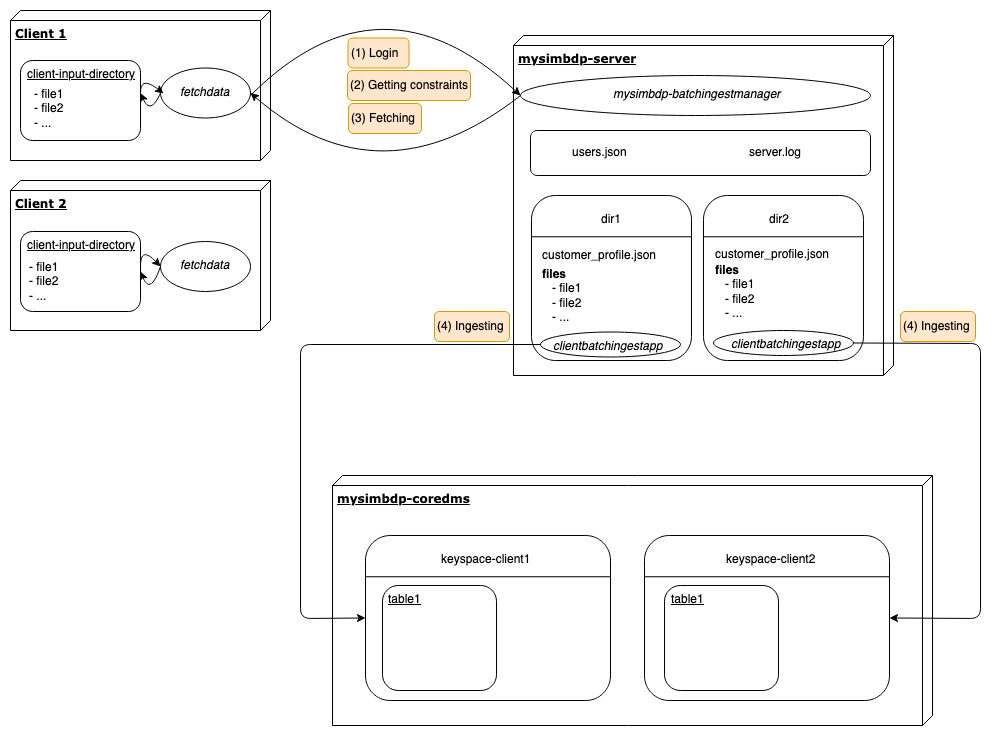

The diagram above was exported from draw.io. Its source (the exported page's mxGraphModel, read from the mxfile embedded in the PNG):
<mxGraphModel dx="1172" dy="765" grid="1" gridSize="10" guides="1" tooltips="1" connect="1" arrows="1" fold="1" page="1" pageScale="1" pageWidth="1100" pageHeight="850" background="#ffffff" math="0" shadow="0">
  <root>
    <mxCell id="0" />
    <mxCell id="1" parent="0" />
    <mxCell id="39150e848f15840c-1" value="&lt;b&gt;mysimbdp-coredms&lt;/b&gt;" style="verticalAlign=top;align=left;spacingTop=8;spacingLeft=2;spacingRight=12;shape=cube;size=10;direction=south;fontStyle=4;html=1;rounded=0;shadow=0;comic=0;labelBackgroundColor=none;strokeColor=#000000;strokeWidth=1;fillColor=#ffffff;fontFamily=Verdana;fontSize=12;fontColor=#000000;" parent="1" vertex="1">
      <mxGeometry x="412" y="540" width="600" height="250" as="geometry" />
    </mxCell>
    <mxCell id="39150e848f15840c-2" value="&lt;b&gt;mysimbdp-server&lt;/b&gt;" style="verticalAlign=top;align=left;spacingTop=8;spacingLeft=2;spacingRight=12;shape=cube;size=10;direction=south;fontStyle=4;html=1;rounded=0;shadow=0;comic=0;labelBackgroundColor=none;strokeColor=#000000;strokeWidth=1;fillColor=#ffffff;fontFamily=Verdana;fontSize=12;fontColor=#000000;" parent="1" vertex="1">
      <mxGeometry x="593" y="100" width="380" height="340" as="geometry" />
    </mxCell>
    <mxCell id="39150e848f15840c-3" value="&lt;b&gt;Client 1&lt;/b&gt;" style="verticalAlign=top;align=left;spacingTop=8;spacingLeft=2;spacingRight=12;shape=cube;size=10;direction=south;fontStyle=4;html=1;rounded=0;shadow=0;comic=0;labelBackgroundColor=none;strokeColor=#000000;strokeWidth=1;fillColor=#ffffff;fontFamily=Verdana;fontSize=12;fontColor=#000000;" parent="1" vertex="1">
      <mxGeometry x="90" y="75" width="260" height="150" as="geometry" />
    </mxCell>
    <mxCell id="HZItE-b2-PlC-E1AusAu-1" value="" style="rounded=1;whiteSpace=wrap;html=1;" vertex="1" parent="1">
      <mxGeometry x="100" y="125" width="120" height="80" as="geometry" />
    </mxCell>
    <mxCell id="HZItE-b2-PlC-E1AusAu-2" value="&lt;u&gt;client-input-directory&lt;/u&gt;" style="text;html=1;" vertex="1" parent="1">
      <mxGeometry x="105" y="125" width="110" height="30" as="geometry" />
    </mxCell>
    <mxCell id="HZItE-b2-PlC-E1AusAu-3" value="" style="ellipse;whiteSpace=wrap;html=1;" vertex="1" parent="1">
      <mxGeometry x="240" y="132.5" width="90" height="50" as="geometry" />
    </mxCell>
    <mxCell id="HZItE-b2-PlC-E1AusAu-4" value="&lt;i&gt;fetchdata&lt;/i&gt;" style="text;html=1;" vertex="1" parent="1">
      <mxGeometry x="257.5" y="142.5" width="55" height="30" as="geometry" />
    </mxCell>
    <mxCell id="HZItE-b2-PlC-E1AusAu-6" value="&lt;b&gt;Client 2&lt;br&gt;&lt;/b&gt;" style="verticalAlign=top;align=left;spacingTop=8;spacingLeft=2;spacingRight=12;shape=cube;size=10;direction=south;fontStyle=4;html=1;rounded=0;shadow=0;comic=0;labelBackgroundColor=none;strokeColor=#000000;strokeWidth=1;fillColor=#ffffff;fontFamily=Verdana;fontSize=12;fontColor=#000000;" vertex="1" parent="1">
      <mxGeometry x="90" y="245" width="260" height="150" as="geometry" />
    </mxCell>
    <mxCell id="HZItE-b2-PlC-E1AusAu-7" value="" style="rounded=1;whiteSpace=wrap;html=1;" vertex="1" parent="1">
      <mxGeometry x="100" y="296" width="120" height="80" as="geometry" />
    </mxCell>
    <mxCell id="HZItE-b2-PlC-E1AusAu-8" value="&lt;u&gt;client-input-directory&lt;/u&gt;" style="text;html=1;" vertex="1" parent="1">
      <mxGeometry x="105" y="296" width="110" height="30" as="geometry" />
    </mxCell>
    <mxCell id="HZItE-b2-PlC-E1AusAu-9" value="" style="ellipse;whiteSpace=wrap;html=1;" vertex="1" parent="1">
      <mxGeometry x="240" y="306" width="90" height="50" as="geometry" />
    </mxCell>
    <mxCell id="HZItE-b2-PlC-E1AusAu-10" value="&lt;i&gt;fetchdata&lt;/i&gt;" style="text;html=1;" vertex="1" parent="1">
      <mxGeometry x="257.5" y="316" width="55" height="30" as="geometry" />
    </mxCell>
    <mxCell id="HZItE-b2-PlC-E1AusAu-11" value="" style="rounded=1;whiteSpace=wrap;html=1;" vertex="1" parent="1">
      <mxGeometry x="611" y="260" width="160" height="165" as="geometry" />
    </mxCell>
    <mxCell id="HZItE-b2-PlC-E1AusAu-14" value="" style="rounded=1;whiteSpace=wrap;html=1;" vertex="1" parent="1">
      <mxGeometry x="783" y="260" width="160" height="165" as="geometry" />
    </mxCell>
    <mxCell id="HZItE-b2-PlC-E1AusAu-16" value="" style="endArrow=none;html=1;entryX=1;entryY=0.25;entryDx=0;entryDy=0;exitX=0;exitY=0.25;exitDx=0;exitDy=0;" edge="1" parent="1" source="HZItE-b2-PlC-E1AusAu-11" target="HZItE-b2-PlC-E1AusAu-11">
      <mxGeometry width="50" height="50" relative="1" as="geometry">
        <mxPoint x="610" y="240" as="sourcePoint" />
        <mxPoint x="660" y="190" as="targetPoint" />
      </mxGeometry>
    </mxCell>
    <mxCell id="HZItE-b2-PlC-E1AusAu-17" value="" style="endArrow=none;html=1;entryX=1;entryY=0.25;entryDx=0;entryDy=0;exitX=0;exitY=0.25;exitDx=0;exitDy=0;" edge="1" parent="1" source="HZItE-b2-PlC-E1AusAu-14" target="HZItE-b2-PlC-E1AusAu-14">
      <mxGeometry width="50" height="50" relative="1" as="geometry">
        <mxPoint x="782.5" y="200" as="sourcePoint" />
        <mxPoint x="942.5" y="200" as="targetPoint" />
      </mxGeometry>
    </mxCell>
    <mxCell id="HZItE-b2-PlC-E1AusAu-18" value="" style="ellipse;whiteSpace=wrap;html=1;" vertex="1" parent="1">
      <mxGeometry x="600" y="140" width="350" height="40" as="geometry" />
    </mxCell>
    <mxCell id="HZItE-b2-PlC-E1AusAu-19" value="&lt;i&gt;mysimbdp-batchingestmanager&lt;/i&gt;" style="text;html=1;" vertex="1" parent="1">
      <mxGeometry x="691" y="145" width="168" height="30" as="geometry" />
    </mxCell>
    <mxCell id="HZItE-b2-PlC-E1AusAu-20" value="" style="rounded=1;whiteSpace=wrap;html=1;" vertex="1" parent="1">
      <mxGeometry x="610" y="195" width="340" height="45" as="geometry" />
    </mxCell>
    <mxCell id="HZItE-b2-PlC-E1AusAu-21" value="users.json" style="text;html=1;" vertex="1" parent="1">
      <mxGeometry x="650" y="202.5" width="70" height="30" as="geometry" />
    </mxCell>
    <mxCell id="HZItE-b2-PlC-E1AusAu-22" value="server.log" style="text;html=1;" vertex="1" parent="1">
      <mxGeometry x="826.5" y="202.5" width="70" height="30" as="geometry" />
    </mxCell>
    <mxCell id="HZItE-b2-PlC-E1AusAu-23" value="customer_profile.json" style="text;html=1;" vertex="1" parent="1">
      <mxGeometry x="620" y="306" width="119" height="30" as="geometry" />
    </mxCell>
    <mxCell id="HZItE-b2-PlC-E1AusAu-25" value="customer_profile.json" style="text;html=1;" vertex="1" parent="1">
      <mxGeometry x="793" y="305" width="119" height="30" as="geometry" />
    </mxCell>
    <mxCell id="HZItE-b2-PlC-E1AusAu-26" value="" style="ellipse;whiteSpace=wrap;html=1;" vertex="1" parent="1">
      <mxGeometry x="620" y="396.5" width="140" height="25" as="geometry" />
    </mxCell>
    <mxCell id="HZItE-b2-PlC-E1AusAu-27" value="&lt;i&gt;clientbatchingestapp&lt;/i&gt;" style="text;html=1;" vertex="1" parent="1">
      <mxGeometry x="631" y="396.5" width="108" height="30" as="geometry" />
    </mxCell>
    <mxCell id="HZItE-b2-PlC-E1AusAu-29" value="" style="ellipse;whiteSpace=wrap;html=1;" vertex="1" parent="1">
      <mxGeometry x="793" y="395" width="140" height="25" as="geometry" />
    </mxCell>
    <mxCell id="HZItE-b2-PlC-E1AusAu-30" value="&lt;i&gt;clientbatchingestapp&lt;/i&gt;" style="text;html=1;" vertex="1" parent="1">
      <mxGeometry x="809" y="395" width="108" height="30" as="geometry" />
    </mxCell>
    <mxCell id="HZItE-b2-PlC-E1AusAu-31" value="&lt;div&gt;&lt;b&gt;files&lt;/b&gt;&lt;/div&gt;&lt;div&gt;&amp;nbsp;&amp;nbsp; - file1&lt;/div&gt;&lt;div&gt;&amp;nbsp;&amp;nbsp; - file2&lt;/div&gt;&lt;div&gt;&amp;nbsp;&amp;nbsp; - ...&lt;br&gt;&lt;/div&gt;" style="text;html=1;" vertex="1" parent="1">
      <mxGeometry x="620" y="325" width="108" height="70" as="geometry" />
    </mxCell>
    <mxCell id="HZItE-b2-PlC-E1AusAu-32" value="&lt;div&gt;&lt;b&gt;files&lt;/b&gt;&lt;/div&gt;&lt;div&gt;&amp;nbsp;&amp;nbsp; - file1&lt;/div&gt;&lt;div&gt;&amp;nbsp;&amp;nbsp; - file2&lt;/div&gt;&lt;div&gt;&amp;nbsp;&amp;nbsp; - ...&lt;br&gt;&lt;/div&gt;" style="text;html=1;" vertex="1" parent="1">
      <mxGeometry x="792.5" y="321" width="108" height="70" as="geometry" />
    </mxCell>
    <mxCell id="HZItE-b2-PlC-E1AusAu-33" value="&lt;div&gt;- file1&lt;/div&gt;&lt;div&gt;- file2&lt;/div&gt;&lt;div&gt;- ...&lt;br&gt;&lt;/div&gt;" style="text;html=1;" vertex="1" parent="1">
      <mxGeometry x="112" y="145" width="108" height="50" as="geometry" />
    </mxCell>
    <mxCell id="HZItE-b2-PlC-E1AusAu-34" value="&lt;div&gt;- file1&lt;/div&gt;&lt;div&gt;- file2&lt;/div&gt;&lt;div&gt;- ...&lt;br&gt;&lt;/div&gt;" style="text;html=1;" vertex="1" parent="1">
      <mxGeometry x="107" y="317.5" width="108" height="50" as="geometry" />
    </mxCell>
    <mxCell id="HZItE-b2-PlC-E1AusAu-35" value="dir1" style="text;html=1;" vertex="1" parent="1">
      <mxGeometry x="679" y="270" width="22" height="30" as="geometry" />
    </mxCell>
    <mxCell id="HZItE-b2-PlC-E1AusAu-36" value="dir2" style="text;html=1;" vertex="1" parent="1">
      <mxGeometry x="846.5" y="270" width="30" height="30" as="geometry" />
    </mxCell>
    <mxCell id="HZItE-b2-PlC-E1AusAu-37" value="" style="rounded=1;whiteSpace=wrap;html=1;" vertex="1" parent="1">
      <mxGeometry x="445" y="600" width="245" height="165" as="geometry" />
    </mxCell>
    <mxCell id="HZItE-b2-PlC-E1AusAu-38" value="" style="rounded=1;whiteSpace=wrap;html=1;" vertex="1" parent="1">
      <mxGeometry x="724" y="600" width="245" height="165" as="geometry" />
    </mxCell>
    <mxCell id="HZItE-b2-PlC-E1AusAu-39" value="" style="endArrow=none;html=1;entryX=1;entryY=0.25;entryDx=0;entryDy=0;exitX=0;exitY=0.25;exitDx=0;exitDy=0;" edge="1" parent="1" source="HZItE-b2-PlC-E1AusAu-37" target="HZItE-b2-PlC-E1AusAu-37">
      <mxGeometry width="50" height="50" relative="1" as="geometry">
        <mxPoint x="466" y="640" as="sourcePoint" />
        <mxPoint x="636" y="640.25" as="targetPoint" />
      </mxGeometry>
    </mxCell>
    <mxCell id="HZItE-b2-PlC-E1AusAu-40" value="" style="endArrow=none;html=1;exitX=0;exitY=0.25;exitDx=0;exitDy=0;entryX=1;entryY=0.25;entryDx=0;entryDy=0;" edge="1" parent="1" source="HZItE-b2-PlC-E1AusAu-38" target="HZItE-b2-PlC-E1AusAu-38">
      <mxGeometry width="50" height="50" relative="1" as="geometry">
        <mxPoint x="725" y="640.25" as="sourcePoint" />
        <mxPoint x="970" y="640" as="targetPoint" />
      </mxGeometry>
    </mxCell>
    <mxCell id="HZItE-b2-PlC-E1AusAu-41" value="keyspace-client1" style="text;html=1;" vertex="1" parent="1">
      <mxGeometry x="519" y="610" width="97" height="30" as="geometry" />
    </mxCell>
    <mxCell id="HZItE-b2-PlC-E1AusAu-42" value="keyspace-client2" style="text;html=1;" vertex="1" parent="1">
      <mxGeometry x="803.5" y="610" width="97" height="30" as="geometry" />
    </mxCell>
    <mxCell id="HZItE-b2-PlC-E1AusAu-43" value="" style="rounded=1;whiteSpace=wrap;html=1;" vertex="1" parent="1">
      <mxGeometry x="462" y="650" width="114" height="105" as="geometry" />
    </mxCell>
    <mxCell id="HZItE-b2-PlC-E1AusAu-45" value="" style="rounded=1;whiteSpace=wrap;html=1;" vertex="1" parent="1">
      <mxGeometry x="744" y="650" width="114" height="105" as="geometry" />
    </mxCell>
    <mxCell id="HZItE-b2-PlC-E1AusAu-46" value="&lt;u&gt;table1&lt;/u&gt;" style="text;html=1;" vertex="1" parent="1">
      <mxGeometry x="466" y="650" width="110" height="30" as="geometry" />
    </mxCell>
    <mxCell id="HZItE-b2-PlC-E1AusAu-47" value="&lt;u&gt;table1&lt;/u&gt;" style="text;html=1;" vertex="1" parent="1">
      <mxGeometry x="748.5" y="650" width="110" height="30" as="geometry" />
    </mxCell>
    <mxCell id="HZItE-b2-PlC-E1AusAu-48" value="" style="endArrow=classic;html=1;entryX=0;entryY=0.5;entryDx=0;entryDy=0;curved=1;" edge="1" parent="1" target="HZItE-b2-PlC-E1AusAu-18">
      <mxGeometry width="50" height="50" relative="1" as="geometry">
        <mxPoint x="330" y="160" as="sourcePoint" />
        <mxPoint x="380" y="140" as="targetPoint" />
        <Array as="points">
          <mxPoint x="460" y="30" />
        </Array>
      </mxGeometry>
    </mxCell>
    <mxCell id="HZItE-b2-PlC-E1AusAu-49" value="" style="endArrow=classic;html=1;exitX=0;exitY=0.5;exitDx=0;exitDy=0;entryX=1;entryY=0.5;entryDx=0;entryDy=0;curved=1;" edge="1" parent="1" source="HZItE-b2-PlC-E1AusAu-18" target="HZItE-b2-PlC-E1AusAu-3">
      <mxGeometry width="50" height="50" relative="1" as="geometry">
        <mxPoint x="462" y="280" as="sourcePoint" />
        <mxPoint x="512" y="230" as="targetPoint" />
        <Array as="points">
          <mxPoint x="460" y="270" />
        </Array>
      </mxGeometry>
    </mxCell>
    <mxCell id="HZItE-b2-PlC-E1AusAu-51" value="(1) Login " style="text;html=1;fillColor=#ffe6cc;strokeColor=#d79b00;rounded=1;" vertex="1" parent="1">
      <mxGeometry x="427.5" y="102.5" width="61" height="30" as="geometry" />
    </mxCell>
    <mxCell id="HZItE-b2-PlC-E1AusAu-55" value="(2) Getting constraints" style="text;html=1;fillColor=#ffe6cc;strokeColor=#d79b00;rounded=1;" vertex="1" parent="1">
      <mxGeometry x="427" y="135" width="123" height="30" as="geometry" />
    </mxCell>
    <mxCell id="HZItE-b2-PlC-E1AusAu-56" value="" style="endArrow=classic;html=1;exitX=1;exitY=0.25;exitDx=0;exitDy=0;curved=1;" edge="1" parent="1" source="HZItE-b2-PlC-E1AusAu-33">
      <mxGeometry width="50" height="50" relative="1" as="geometry">
        <mxPoint x="150" y="565" as="sourcePoint" />
        <mxPoint x="243" y="158" as="targetPoint" />
        <Array as="points">
          <mxPoint x="220" y="140" />
        </Array>
      </mxGeometry>
    </mxCell>
    <mxCell id="HZItE-b2-PlC-E1AusAu-57" value="" style="endArrow=classic;html=1;exitX=0;exitY=0.5;exitDx=0;exitDy=0;entryX=1;entryY=0.25;entryDx=0;entryDy=0;curved=1;" edge="1" parent="1" source="HZItE-b2-PlC-E1AusAu-3" target="HZItE-b2-PlC-E1AusAu-33">
      <mxGeometry width="50" height="50" relative="1" as="geometry">
        <mxPoint x="240" y="590" as="sourcePoint" />
        <mxPoint x="290" y="540" as="targetPoint" />
        <Array as="points">
          <mxPoint x="230" y="180" />
        </Array>
      </mxGeometry>
    </mxCell>
    <mxCell id="HZItE-b2-PlC-E1AusAu-60" value="" style="endArrow=classic;html=1;exitX=0;exitY=0.5;exitDx=0;exitDy=0;entryX=1;entryY=0.5;entryDx=0;entryDy=0;curved=1;" edge="1" parent="1" source="HZItE-b2-PlC-E1AusAu-9" target="HZItE-b2-PlC-E1AusAu-7">
      <mxGeometry width="50" height="50" relative="1" as="geometry">
        <mxPoint x="160" y="565" as="sourcePoint" />
        <mxPoint x="210" y="515" as="targetPoint" />
        <Array as="points">
          <mxPoint x="230" y="360" />
        </Array>
      </mxGeometry>
    </mxCell>
    <mxCell id="HZItE-b2-PlC-E1AusAu-61" value="" style="endArrow=classic;html=1;curved=1;entryX=0;entryY=0.5;entryDx=0;entryDy=0;" edge="1" parent="1" target="HZItE-b2-PlC-E1AusAu-9">
      <mxGeometry width="50" height="50" relative="1" as="geometry">
        <mxPoint x="220" y="331" as="sourcePoint" />
        <mxPoint x="240" y="385" as="targetPoint" />
        <Array as="points">
          <mxPoint x="220" y="310" />
        </Array>
      </mxGeometry>
    </mxCell>
    <mxCell id="HZItE-b2-PlC-E1AusAu-65" value="" style="endArrow=classic;html=1;exitX=1;exitY=0.5;exitDx=0;exitDy=0;entryX=1;entryY=0.5;entryDx=0;entryDy=0;" edge="1" parent="1" source="HZItE-b2-PlC-E1AusAu-29" target="HZItE-b2-PlC-E1AusAu-38">
      <mxGeometry width="50" height="50" relative="1" as="geometry">
        <mxPoint x="170" y="600" as="sourcePoint" />
        <mxPoint x="220" y="550" as="targetPoint" />
        <Array as="points">
          <mxPoint x="1060" y="408" />
          <mxPoint x="1060" y="683" />
        </Array>
      </mxGeometry>
    </mxCell>
    <mxCell id="HZItE-b2-PlC-E1AusAu-66" value="" style="endArrow=classic;html=1;entryX=0;entryY=0.5;entryDx=0;entryDy=0;exitX=0;exitY=0.5;exitDx=0;exitDy=0;" edge="1" parent="1" source="HZItE-b2-PlC-E1AusAu-26" target="HZItE-b2-PlC-E1AusAu-37">
      <mxGeometry width="50" height="50" relative="1" as="geometry">
        <mxPoint x="215" y="705" as="sourcePoint" />
        <mxPoint x="265" y="655" as="targetPoint" />
        <Array as="points">
          <mxPoint x="380" y="409" />
          <mxPoint x="380" y="683" />
        </Array>
      </mxGeometry>
    </mxCell>
    <mxCell id="HZItE-b2-PlC-E1AusAu-67" value="(4) Ingesting" style="text;html=1;fillColor=#ffe6cc;strokeColor=#d79b00;rounded=1;" vertex="1" parent="1">
      <mxGeometry x="514" y="376" width="75" height="30" as="geometry" />
    </mxCell>
    <mxCell id="HZItE-b2-PlC-E1AusAu-71" value="(4) Ingesting" style="text;html=1;fillColor=#ffe6cc;strokeColor=#d79b00;rounded=1;" vertex="1" parent="1">
      <mxGeometry x="980" y="376" width="75" height="30" as="geometry" />
    </mxCell>
    <mxCell id="HZItE-b2-PlC-E1AusAu-74" value="(3) Fetching" style="text;html=1;fillColor=#ffe6cc;strokeColor=#d79b00;rounded=1;" vertex="1" parent="1">
      <mxGeometry x="428" y="168" width="73" height="30" as="geometry" />
    </mxCell>
  </root>
</mxGraphModel>